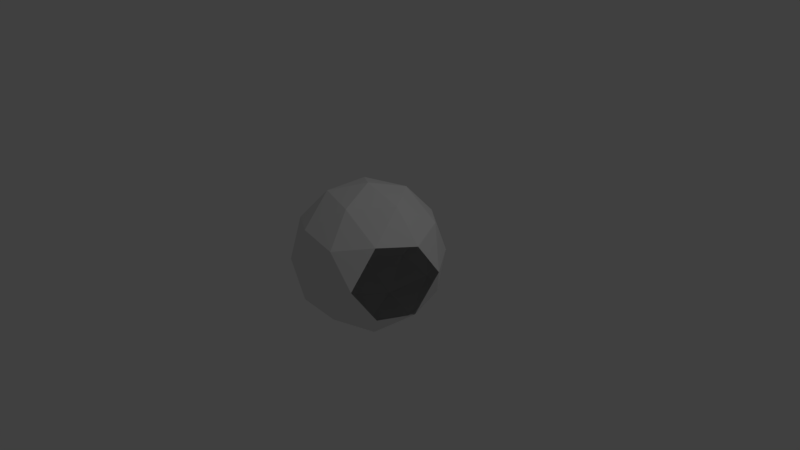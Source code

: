 # Source: viewlimiter.blend  (saved by Blender 2.78.0; exported with 4.5.12 LTS)
import bpy
from mathutils import Matrix  # noqa: F401  (used for matrix-valued properties, if any)

bpy.ops.wm.read_factory_settings(use_empty=True)
scene = bpy.context.scene
scene.name = 'Scene'

# ---- collections
col_collection_1 = bpy.data.collections.new('Collection 1'); scene.collection.children.link(col_collection_1)

# ---- world
world_world = bpy.data.worlds.new('World'); scene.world = world_world
world_world.color = (0.05088, 0.05088, 0.05088)
world_world.use_sun_shadow = False
world_world.sun_shadow_jitter_overblur = 0.0
world_world.cycles.sampling_method = 'MANUAL'

# ---- cameras
cam_camera = bpy.data.cameras.new('Camera')
cam_camera.clip_end = 100.0
cam_camera.lens = 35.0
cam_camera.sensor_width = 32.0
cam_camera.sensor_height = 18.0
cam_camera.ortho_scale = 7.314
cam_camera.dof.focus_distance = 0.0
cam_camera.dof.aperture_fstop = 128.0

# ---- lights
light_lamp = bpy.data.lights.new('Lamp', 'POINT')
light_lamp.transmission_factor = 0.0
light_lamp.cutoff_distance = 30.0
light_lamp.energy = 100.0
light_lamp.shadow_buffer_clip_start = 1.001
light_lamp.shadow_soft_size = 0.1
light_lamp.shadow_maximum_resolution = 0.006
light_lamp.use_absolute_resolution = True

# ---- meshes
me_icosphere = bpy.data.meshes.new('Icosphere')
me_icosphere.from_pydata([(0.0, 0.0, -1.0), (0.7236, -0.5257, -0.4472), (-0.2764, -0.8506, -0.4472), (-0.8944, 0.0, -0.4472), (-0.2764, 0.8506, -0.4472), (0.7236, 0.5257, -0.4472), (0.2764, -0.8506, 0.4472), (-0.7236, -0.5257, 0.4472), (-0.7236, 0.5257, 0.4472), (0.2764, 0.8506, 0.4472), (0.8944, 0.0, 0.4472), (0.0, 0.0, 1.0), (-0.1625, -0.5, -0.8507), (0.4253, -0.309, -0.8507), (0.2629, -0.809, -0.5257), (0.8506, 0.0, -0.5257), (0.4253, 0.309, -0.8507), (-0.5257, 0.0, -0.8507), (-0.6882, -0.5, -0.5257), (-0.1625, 0.5, -0.8507), (-0.6882, 0.5, -0.5257), (0.2629, 0.809, -0.5257), (0.9511, 0.309, 0.0), (0.0, -1.0, 0.0), (0.5878, -0.809, 0.0), (-0.9511, -0.309, 0.0), (-0.5878, -0.809, 0.0), (-0.5878, 0.809, 0.0), (-0.9511, 0.309, 0.0), (0.5878, 0.809, 0.0), (0.0, 1.0, 0.0), (0.6882, -0.5, 0.5257), (-0.2629, -0.809, 0.5257), (-0.8506, 0.0, 0.5257), (-0.2629, 0.809, 0.5257), (0.6882, 0.5, 0.5257), (0.1625, -0.5, 0.8507), (0.5257, 0.0, 0.8507), (-0.4253, -0.309, 0.8507), (-0.4253, 0.309, 0.8507), (0.1625, 0.5, 0.8507)], [], [(0, 12, 13), (1, 15, 13), (0, 17, 12), (0, 19, 17), (0, 16, 19), (2, 23, 14), (3, 25, 18), (4, 27, 20), (5, 29, 21), (2, 26, 23), (3, 28, 25), (4, 30, 27), (5, 22, 29), (6, 36, 31), (7, 38, 32), (8, 39, 33), (9, 40, 34), (10, 37, 35), (37, 11, 40), (37, 40, 35), (35, 40, 9), (40, 11, 39), (40, 39, 34), (34, 39, 8), (39, 11, 38), (39, 38, 33), (33, 38, 7), (38, 11, 36), (38, 36, 32), (32, 36, 6), (36, 11, 37), (36, 37, 31), (31, 37, 10), (22, 10, 35), (22, 35, 29), (29, 35, 9), (30, 9, 34), (30, 34, 27), (27, 34, 8), (28, 8, 33), (28, 33, 25), (25, 33, 7), (26, 7, 32), (26, 32, 23), (23, 32, 6), (24, 6, 31), (29, 9, 30), (29, 30, 21), (21, 30, 4), (27, 8, 28), (27, 28, 20), (20, 28, 3), (25, 7, 26), (25, 26, 18), (18, 26, 2), (23, 6, 24), (23, 24, 14), (14, 24, 1), (15, 22, 5), (16, 5, 21), (16, 21, 19), (19, 21, 4), (19, 4, 20), (19, 20, 17), (17, 20, 3), (17, 3, 18), (17, 18, 12), (12, 18, 2), (15, 5, 16), (15, 16, 13), (13, 16, 0), (12, 2, 14), (12, 14, 13), (13, 14, 1)])
me_icosphere.use_remesh_preserve_volume = False
me_icosphere.use_remesh_preserve_attributes = False
me_icosphere.use_mirror_vertex_groups = False
me_icosphere.update()

# ---- objects
ob_icosphere = bpy.data.objects.new('Icosphere', me_icosphere)
ob_lamp = bpy.data.objects.new('Lamp', light_lamp)
ob_camera = bpy.data.objects.new('Camera', cam_camera)

# ---- transforms, parenting, visibility, modifiers, constraints
ob_icosphere.location = (0.0, 0.0, 0.0)
ob_icosphere.lineart.crease_threshold = 0.0
ob_lamp.location = (4.076, 1.005, 5.904)
ob_lamp.rotation_euler = (0.6503, 0.05522, 1.866)
ob_lamp.lock_rotations_4d = False
ob_lamp.empty_display_type = 'ARROWS'
ob_lamp.color = (0.0, 0.0, 0.0, 0.0)
ob_lamp.lineart.crease_threshold = 0.0
ob_camera.location = (7.481, -6.508, 5.344)
ob_camera.rotation_euler = (1.109, 0.0, 0.8149)
ob_camera.lock_rotations_4d = False
ob_camera.empty_display_type = 'ARROWS'
ob_camera.color = (0.0, 0.0, 0.0, 0.0)
ob_camera.display_type = 'WIRE'
ob_camera.lineart.crease_threshold = 0.0

# ---- collection membership
col_collection_1.objects.link(ob_icosphere)
col_collection_1.objects.link(ob_lamp)
col_collection_1.objects.link(ob_camera)

# ---- scene / render settings (as saved in the file)
scene.camera = ob_camera
scene.frame_start = 1; scene.frame_end = 250; scene.frame_set(1)
scene.render.engine = 'BLENDER_EEVEE_NEXT'
scene.render.resolution_percentage = 50
scene.render.dither_intensity = 0.0
scene.cycles.use_denoising = False
scene.cycles.samples = 128
scene.cycles.sampling_pattern = 'TABULATED_SOBOL'
scene.cycles.light_sampling_threshold = 0.0
scene.cycles.use_adaptive_sampling = False
scene.cycles.use_light_tree = False
scene.cycles.blur_glossy = 0.0
scene.cycles.sample_clamp_indirect = 0.0
scene.view_settings.view_transform = 'Standard'
bpy.context.view_layer.update()
